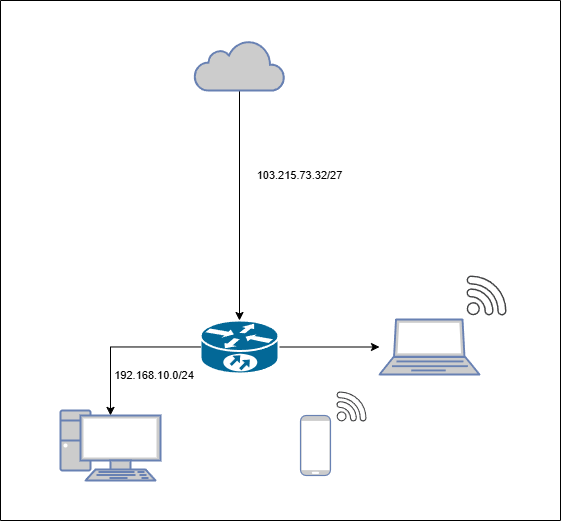

The diagram above was exported from draw.io. Its source (the exported page's mxGraphModel, read from the mxfile embedded in the PNG):
<mxGraphModel dx="744" dy="1755" grid="1" gridSize="10" guides="1" tooltips="1" connect="1" arrows="1" fold="1" page="1" pageScale="1" pageWidth="850" pageHeight="1100" math="0" shadow="0">
  <root>
    <mxCell id="0" />
    <mxCell id="1" parent="0" />
    <mxCell id="LNxBBrLHQoiHtvpue1L9-17" value="" style="edgeStyle=orthogonalEdgeStyle;shape=connector;rounded=0;orthogonalLoop=1;jettySize=auto;html=1;strokeColor=default;align=center;verticalAlign=middle;fontFamily=Helvetica;fontSize=11;fontColor=default;labelBackgroundColor=default;endArrow=classic;" edge="1" parent="1" source="LNxBBrLHQoiHtvpue1L9-2" target="LNxBBrLHQoiHtvpue1L9-5">
      <mxGeometry relative="1" as="geometry" />
    </mxCell>
    <mxCell id="LNxBBrLHQoiHtvpue1L9-2" value="" style="shape=mxgraph.cisco.routers.10700;sketch=0;html=1;pointerEvents=1;dashed=0;fillColor=#036897;strokeColor=#ffffff;strokeWidth=2;verticalLabelPosition=bottom;verticalAlign=top;align=center;outlineConnect=0;" vertex="1" parent="1">
      <mxGeometry x="360" y="240" width="78" height="53" as="geometry" />
    </mxCell>
    <mxCell id="LNxBBrLHQoiHtvpue1L9-4" value="" style="fontColor=#0066CC;verticalAlign=top;verticalLabelPosition=bottom;labelPosition=center;align=center;html=1;outlineConnect=0;fillColor=#CCCCCC;strokeColor=#6881B3;gradientColor=none;gradientDirection=north;strokeWidth=2;shape=mxgraph.networks.pc;" vertex="1" parent="1">
      <mxGeometry x="220" y="330" width="100" height="70" as="geometry" />
    </mxCell>
    <mxCell id="LNxBBrLHQoiHtvpue1L9-5" value="" style="fontColor=#0066CC;verticalAlign=top;verticalLabelPosition=bottom;labelPosition=center;align=center;html=1;outlineConnect=0;fillColor=#CCCCCC;strokeColor=#6881B3;gradientColor=none;gradientDirection=north;strokeWidth=2;shape=mxgraph.networks.laptop;" vertex="1" parent="1">
      <mxGeometry x="539" y="239" width="100" height="55" as="geometry" />
    </mxCell>
    <mxCell id="LNxBBrLHQoiHtvpue1L9-6" value="" style="fontColor=#0066CC;verticalAlign=top;verticalLabelPosition=bottom;labelPosition=center;align=center;html=1;outlineConnect=0;fillColor=#CCCCCC;strokeColor=#6881B3;gradientColor=none;gradientDirection=north;strokeWidth=2;shape=mxgraph.networks.mobile;" vertex="1" parent="1">
      <mxGeometry x="460" y="335" width="30" height="60" as="geometry" />
    </mxCell>
    <mxCell id="LNxBBrLHQoiHtvpue1L9-20" style="edgeStyle=orthogonalEdgeStyle;shape=connector;rounded=0;orthogonalLoop=1;jettySize=auto;html=1;strokeColor=default;align=center;verticalAlign=middle;fontFamily=Helvetica;fontSize=11;fontColor=default;labelBackgroundColor=default;endArrow=classic;" edge="1" parent="1" source="LNxBBrLHQoiHtvpue1L9-10" target="LNxBBrLHQoiHtvpue1L9-2">
      <mxGeometry relative="1" as="geometry" />
    </mxCell>
    <mxCell id="LNxBBrLHQoiHtvpue1L9-10" value="" style="html=1;outlineConnect=0;fillColor=#CCCCCC;strokeColor=#6881B3;gradientColor=none;gradientDirection=north;strokeWidth=2;shape=mxgraph.networks.cloud;fontColor=#ffffff;" vertex="1" parent="1">
      <mxGeometry x="354" y="-40" width="90" height="50" as="geometry" />
    </mxCell>
    <mxCell id="LNxBBrLHQoiHtvpue1L9-16" style="edgeStyle=orthogonalEdgeStyle;shape=connector;rounded=0;orthogonalLoop=1;jettySize=auto;html=1;entryX=0.5;entryY=0.07;entryDx=0;entryDy=0;entryPerimeter=0;strokeColor=default;align=center;verticalAlign=middle;fontFamily=Helvetica;fontSize=11;fontColor=default;labelBackgroundColor=default;endArrow=classic;" edge="1" parent="1" source="LNxBBrLHQoiHtvpue1L9-2" target="LNxBBrLHQoiHtvpue1L9-4">
      <mxGeometry relative="1" as="geometry" />
    </mxCell>
    <mxCell id="LNxBBrLHQoiHtvpue1L9-23" value="" style="sketch=0;pointerEvents=1;shadow=0;dashed=0;html=1;strokeColor=none;fillColor=#434445;aspect=fixed;labelPosition=center;verticalLabelPosition=bottom;verticalAlign=top;align=center;outlineConnect=0;shape=mxgraph.vvd.wi_fi;fontFamily=Helvetica;fontSize=11;fontColor=default;labelBackgroundColor=default;" vertex="1" parent="1">
      <mxGeometry x="496" y="311" width="30" height="30" as="geometry" />
    </mxCell>
    <mxCell id="LNxBBrLHQoiHtvpue1L9-25" value="103.215.73.32/27" style="text;html=1;align=center;verticalAlign=middle;whiteSpace=wrap;rounded=0;fontFamily=Helvetica;fontSize=11;fontColor=default;labelBackgroundColor=default;" vertex="1" parent="1">
      <mxGeometry x="408" y="80" width="103" height="30" as="geometry" />
    </mxCell>
    <mxCell id="LNxBBrLHQoiHtvpue1L9-26" value="192.168.10.0/24" style="text;html=1;align=center;verticalAlign=middle;whiteSpace=wrap;rounded=0;fontFamily=Helvetica;fontSize=11;fontColor=default;labelBackgroundColor=default;" vertex="1" parent="1">
      <mxGeometry x="268" y="280" width="92" height="30" as="geometry" />
    </mxCell>
    <mxCell id="LNxBBrLHQoiHtvpue1L9-27" value="" style="sketch=0;pointerEvents=1;shadow=0;dashed=0;html=1;strokeColor=none;fillColor=#434445;aspect=fixed;labelPosition=center;verticalLabelPosition=bottom;verticalAlign=top;align=center;outlineConnect=0;shape=mxgraph.vvd.wi_fi;fontFamily=Helvetica;fontSize=11;fontColor=default;labelBackgroundColor=default;" vertex="1" parent="1">
      <mxGeometry x="626" y="195" width="40" height="40" as="geometry" />
    </mxCell>
    <mxCell id="LNxBBrLHQoiHtvpue1L9-28" value="" style="swimlane;startSize=0;fontFamily=Helvetica;fontSize=11;fontColor=default;labelBackgroundColor=default;" vertex="1" parent="1">
      <mxGeometry x="160" y="-80" width="560" height="520" as="geometry" />
    </mxCell>
  </root>
</mxGraphModel>